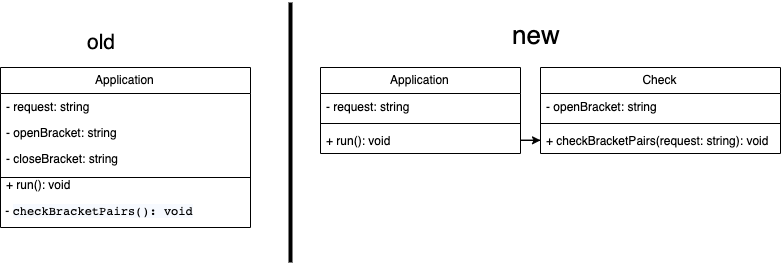

The diagram above was exported from draw.io. Its source (the exported page's mxGraphModel, read from the mxfile embedded in the PNG):
<mxGraphModel dx="1096" dy="446" grid="1" gridSize="10" guides="1" tooltips="1" connect="1" arrows="1" fold="1" page="1" pageScale="1" pageWidth="827" pageHeight="1169" math="0" shadow="0">
  <root>
    <mxCell id="0" />
    <mxCell id="1" parent="0" />
    <mxCell id="n7pa-kSct7T29iikyXdZ-1" value="Application" style="swimlane;fontStyle=0;childLayout=stackLayout;horizontal=1;startSize=26;fillColor=none;horizontalStack=0;resizeParent=1;resizeParentMax=0;resizeLast=0;collapsible=1;marginBottom=0;" vertex="1" parent="1">
      <mxGeometry x="40" y="80" width="250" height="160" as="geometry" />
    </mxCell>
    <mxCell id="n7pa-kSct7T29iikyXdZ-2" value="- request: string" style="text;strokeColor=none;fillColor=none;align=left;verticalAlign=top;spacingLeft=4;spacingRight=4;overflow=hidden;rotatable=0;points=[[0,0.5],[1,0.5]];portConstraint=eastwest;" vertex="1" parent="n7pa-kSct7T29iikyXdZ-1">
      <mxGeometry y="26" width="250" height="26" as="geometry" />
    </mxCell>
    <mxCell id="n7pa-kSct7T29iikyXdZ-3" value="- openBracket: string" style="text;strokeColor=none;fillColor=none;align=left;verticalAlign=top;spacingLeft=4;spacingRight=4;overflow=hidden;rotatable=0;points=[[0,0.5],[1,0.5]];portConstraint=eastwest;" vertex="1" parent="n7pa-kSct7T29iikyXdZ-1">
      <mxGeometry y="52" width="250" height="26" as="geometry" />
    </mxCell>
    <mxCell id="n7pa-kSct7T29iikyXdZ-6" value="- closeBracket: string" style="text;strokeColor=none;fillColor=none;align=left;verticalAlign=top;spacingLeft=4;spacingRight=4;overflow=hidden;rotatable=0;points=[[0,0.5],[1,0.5]];portConstraint=eastwest;" vertex="1" parent="n7pa-kSct7T29iikyXdZ-1">
      <mxGeometry y="78" width="250" height="26" as="geometry" />
    </mxCell>
    <mxCell id="n7pa-kSct7T29iikyXdZ-9" value="" style="endArrow=none;html=1;" edge="1" parent="n7pa-kSct7T29iikyXdZ-1">
      <mxGeometry width="50" height="50" relative="1" as="geometry">
        <mxPoint y="110" as="sourcePoint" />
        <mxPoint x="250" y="110" as="targetPoint" />
      </mxGeometry>
    </mxCell>
    <mxCell id="n7pa-kSct7T29iikyXdZ-4" value="+ run(): void" style="text;strokeColor=none;fillColor=none;align=left;verticalAlign=top;spacingLeft=4;spacingRight=4;overflow=hidden;rotatable=0;points=[[0,0.5],[1,0.5]];portConstraint=eastwest;" vertex="1" parent="n7pa-kSct7T29iikyXdZ-1">
      <mxGeometry y="104" width="250" height="26" as="geometry" />
    </mxCell>
    <mxCell id="n7pa-kSct7T29iikyXdZ-8" value="&amp;nbsp;-&amp;nbsp;&lt;span style=&quot;background-color: rgb(247 , 250 , 255) ; font-family: &amp;#34;jetbrains mono&amp;#34; , monospace&quot;&gt;checkBracketPairs(): void&lt;/span&gt;" style="text;html=1;" vertex="1" parent="n7pa-kSct7T29iikyXdZ-1">
      <mxGeometry y="130" width="250" height="30" as="geometry" />
    </mxCell>
    <mxCell id="n7pa-kSct7T29iikyXdZ-10" value="Application" style="swimlane;fontStyle=0;childLayout=stackLayout;horizontal=1;startSize=26;fillColor=none;horizontalStack=0;resizeParent=1;resizeParentMax=0;resizeLast=0;collapsible=1;marginBottom=0;" vertex="1" parent="1">
      <mxGeometry x="360" y="80" width="200" height="86" as="geometry" />
    </mxCell>
    <mxCell id="n7pa-kSct7T29iikyXdZ-11" value="- request: string" style="text;strokeColor=none;fillColor=none;align=left;verticalAlign=top;spacingLeft=4;spacingRight=4;overflow=hidden;rotatable=0;points=[[0,0.5],[1,0.5]];portConstraint=eastwest;" vertex="1" parent="n7pa-kSct7T29iikyXdZ-10">
      <mxGeometry y="26" width="200" height="26" as="geometry" />
    </mxCell>
    <mxCell id="n7pa-kSct7T29iikyXdZ-19" value="" style="line;strokeWidth=1;fillColor=none;align=left;verticalAlign=middle;spacingTop=-1;spacingLeft=3;spacingRight=3;rotatable=0;labelPosition=right;points=[];portConstraint=eastwest;" vertex="1" parent="n7pa-kSct7T29iikyXdZ-10">
      <mxGeometry y="52" width="200" height="8" as="geometry" />
    </mxCell>
    <mxCell id="n7pa-kSct7T29iikyXdZ-12" value="+ run(): void" style="text;strokeColor=none;fillColor=none;align=left;verticalAlign=top;spacingLeft=4;spacingRight=4;overflow=hidden;rotatable=0;points=[[0,0.5],[1,0.5]];portConstraint=eastwest;" vertex="1" parent="n7pa-kSct7T29iikyXdZ-10">
      <mxGeometry y="60" width="200" height="26" as="geometry" />
    </mxCell>
    <mxCell id="n7pa-kSct7T29iikyXdZ-14" value="Check" style="swimlane;fontStyle=0;childLayout=stackLayout;horizontal=1;startSize=26;fillColor=none;horizontalStack=0;resizeParent=1;resizeParentMax=0;resizeLast=0;collapsible=1;marginBottom=0;" vertex="1" parent="1">
      <mxGeometry x="580" y="80" width="240" height="86" as="geometry" />
    </mxCell>
    <mxCell id="n7pa-kSct7T29iikyXdZ-15" value="- openBracket: string" style="text;strokeColor=none;fillColor=none;align=left;verticalAlign=top;spacingLeft=4;spacingRight=4;overflow=hidden;rotatable=0;points=[[0,0.5],[1,0.5]];portConstraint=eastwest;" vertex="1" parent="n7pa-kSct7T29iikyXdZ-14">
      <mxGeometry y="26" width="240" height="26" as="geometry" />
    </mxCell>
    <mxCell id="n7pa-kSct7T29iikyXdZ-20" value="" style="line;strokeWidth=1;fillColor=none;align=left;verticalAlign=middle;spacingTop=-1;spacingLeft=3;spacingRight=3;rotatable=0;labelPosition=right;points=[];portConstraint=eastwest;" vertex="1" parent="n7pa-kSct7T29iikyXdZ-14">
      <mxGeometry y="52" width="240" height="8" as="geometry" />
    </mxCell>
    <mxCell id="n7pa-kSct7T29iikyXdZ-16" value="+ checkBracketPairs(request: string): void" style="text;strokeColor=none;fillColor=none;align=left;verticalAlign=top;spacingLeft=4;spacingRight=4;overflow=hidden;rotatable=0;points=[[0,0.5],[1,0.5]];portConstraint=eastwest;" vertex="1" parent="n7pa-kSct7T29iikyXdZ-14">
      <mxGeometry y="60" width="240" height="26" as="geometry" />
    </mxCell>
    <mxCell id="n7pa-kSct7T29iikyXdZ-18" style="edgeStyle=orthogonalEdgeStyle;rounded=0;orthogonalLoop=1;jettySize=auto;html=1;" edge="1" parent="1" source="n7pa-kSct7T29iikyXdZ-12" target="n7pa-kSct7T29iikyXdZ-16">
      <mxGeometry relative="1" as="geometry" />
    </mxCell>
    <mxCell id="n7pa-kSct7T29iikyXdZ-21" value="" style="line;strokeWidth=4;fillColor=none;align=left;verticalAlign=middle;spacingTop=-1;spacingLeft=3;spacingRight=3;rotatable=0;labelPosition=right;points=[];portConstraint=eastwest;rotation=90;" vertex="1" parent="1">
      <mxGeometry x="200" y="140" width="260" height="10" as="geometry" />
    </mxCell>
    <mxCell id="n7pa-kSct7T29iikyXdZ-24" value="&lt;font style=&quot;font-size: 21px&quot;&gt;old&lt;/font&gt;" style="text;html=1;resizable=0;points=[];autosize=1;align=left;verticalAlign=top;spacingTop=-4;strokeWidth=3;" vertex="1" parent="1">
      <mxGeometry x="125" y="40" width="40" height="20" as="geometry" />
    </mxCell>
    <mxCell id="n7pa-kSct7T29iikyXdZ-25" value="new" style="text;html=1;resizable=0;points=[];autosize=1;align=left;verticalAlign=top;spacingTop=-4;strokeWidth=3;fontSize=26;" vertex="1" parent="1">
      <mxGeometry x="550" y="30" width="40" height="20" as="geometry" />
    </mxCell>
  </root>
</mxGraphModel>